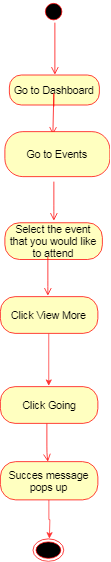

The diagram above was exported from draw.io. Its source (the exported page's mxGraphModel, read from the mxfile embedded in the PNG):
<mxGraphModel dx="1219" dy="756" grid="1" gridSize="10" guides="1" tooltips="1" connect="1" arrows="1" fold="1" page="1" pageScale="1" pageWidth="827" pageHeight="1169" math="0" shadow="0">
  <root>
    <mxCell id="0" />
    <mxCell id="1" parent="0" />
    <mxCell id="uIxv5woRTJ65IiSHn1ev-5" value="" style="ellipse;html=1;shape=startState;fillColor=#000000;strokeColor=#ff0000;fontSize=14;" vertex="1" parent="1">
      <mxGeometry x="423" y="225" width="30" height="30" as="geometry" />
    </mxCell>
    <mxCell id="uIxv5woRTJ65IiSHn1ev-6" value="" style="edgeStyle=orthogonalEdgeStyle;html=1;verticalAlign=bottom;endArrow=open;endSize=8;strokeColor=#ff0000;fontSize=14;entryX=0.5;entryY=0;entryDx=0;entryDy=0;" edge="1" parent="1" target="uIxv5woRTJ65IiSHn1ev-7">
      <mxGeometry relative="1" as="geometry">
        <mxPoint x="440" y="274.5" as="targetPoint" />
        <mxPoint x="439" y="255" as="sourcePoint" />
        <Array as="points">
          <mxPoint x="440" y="255" />
          <mxPoint x="439" y="255" />
        </Array>
      </mxGeometry>
    </mxCell>
    <mxCell id="uIxv5woRTJ65IiSHn1ev-7" value="Go to Dashboard" style="rounded=1;whiteSpace=wrap;html=1;arcSize=40;fontColor=#000000;fillColor=#ffffc0;strokeColor=#ff0000;fontSize=14;" vertex="1" parent="1">
      <mxGeometry x="379" y="324.5" width="120" height="40" as="geometry" />
    </mxCell>
    <mxCell id="uIxv5woRTJ65IiSHn1ev-8" value="" style="edgeStyle=orthogonalEdgeStyle;html=1;verticalAlign=bottom;endArrow=open;endSize=8;strokeColor=#ff0000;fontSize=14;" edge="1" parent="1">
      <mxGeometry relative="1" as="geometry">
        <mxPoint x="437.5" y="404.5" as="targetPoint" />
        <mxPoint x="438" y="366" as="sourcePoint" />
        <Array as="points">
          <mxPoint x="437.5" y="344.5" />
        </Array>
      </mxGeometry>
    </mxCell>
    <mxCell id="uIxv5woRTJ65IiSHn1ev-15" value="Go to Events" style="rounded=1;whiteSpace=wrap;html=1;arcSize=40;fontColor=#000000;fillColor=#ffffc0;strokeColor=#ff0000;fontSize=14;" vertex="1" parent="1">
      <mxGeometry x="373" y="400" width="140" height="60" as="geometry" />
    </mxCell>
    <mxCell id="uIxv5woRTJ65IiSHn1ev-27" value="" style="edgeStyle=orthogonalEdgeStyle;html=1;verticalAlign=bottom;endArrow=open;endSize=8;strokeColor=#ff0000;fontSize=14;exitX=0.5;exitY=1;exitDx=0;exitDy=0;" edge="1" parent="1">
      <mxGeometry relative="1" as="geometry">
        <mxPoint x="438" y="518" as="targetPoint" />
        <Array as="points">
          <mxPoint x="438" y="507.5" />
        </Array>
        <mxPoint x="438" y="467" as="sourcePoint" />
      </mxGeometry>
    </mxCell>
    <mxCell id="uIxv5woRTJ65IiSHn1ev-30" value="Click View More" style="rounded=1;whiteSpace=wrap;html=1;arcSize=40;fontColor=#000000;fillColor=#ffffc0;strokeColor=#ff0000;fontSize=14;" vertex="1" parent="1">
      <mxGeometry x="367" y="620" width="130" height="49" as="geometry" />
    </mxCell>
    <mxCell id="uIxv5woRTJ65IiSHn1ev-33" style="edgeStyle=orthogonalEdgeStyle;rounded=0;orthogonalLoop=1;jettySize=auto;html=1;strokeColor=#FF3333;fontSize=14;" edge="1" parent="1">
      <mxGeometry relative="1" as="geometry">
        <mxPoint x="431.5" y="739" as="targetPoint" />
        <mxPoint x="431.5" y="669" as="sourcePoint" />
      </mxGeometry>
    </mxCell>
    <mxCell id="uIxv5woRTJ65IiSHn1ev-44" value="Click Going" style="rounded=1;whiteSpace=wrap;html=1;arcSize=40;fontColor=#000000;fillColor=#ffffc0;strokeColor=#ff0000;fontSize=14;" vertex="1" parent="1">
      <mxGeometry x="367" y="740" width="130" height="49" as="geometry" />
    </mxCell>
    <mxCell id="uIxv5woRTJ65IiSHn1ev-57" value="" style="edgeStyle=orthogonalEdgeStyle;html=1;verticalAlign=bottom;endArrow=open;endSize=8;strokeColor=#ff0000;fontSize=14;exitX=0.5;exitY=1;exitDx=0;exitDy=0;" edge="1" parent="1">
      <mxGeometry relative="1" as="geometry">
        <mxPoint x="430" y="840" as="targetPoint" />
        <Array as="points">
          <mxPoint x="429" y="829" />
        </Array>
        <mxPoint x="429.33333333333326" y="788.6666666666667" as="sourcePoint" />
      </mxGeometry>
    </mxCell>
    <mxCell id="uIxv5woRTJ65IiSHn1ev-63" value="Select the event that you would like to attend" style="rounded=1;whiteSpace=wrap;html=1;arcSize=40;fontColor=#000000;fillColor=#ffffc0;strokeColor=#ff0000;fontSize=14;" vertex="1" parent="1">
      <mxGeometry x="373" y="521.5" width="130" height="49" as="geometry" />
    </mxCell>
    <mxCell id="uIxv5woRTJ65IiSHn1ev-106" style="edgeStyle=orthogonalEdgeStyle;rounded=0;orthogonalLoop=1;jettySize=auto;html=1;entryX=0.5;entryY=0;entryDx=0;entryDy=0;strokeColor=#FF3333;" edge="1" parent="1" source="uIxv5woRTJ65IiSHn1ev-104">
      <mxGeometry relative="1" as="geometry">
        <mxPoint x="432.33333333333326" y="942.6666666666667" as="targetPoint" />
      </mxGeometry>
    </mxCell>
    <mxCell id="uIxv5woRTJ65IiSHn1ev-104" value="Succes message pops up" style="rounded=1;whiteSpace=wrap;html=1;arcSize=40;fontColor=#000000;fillColor=#ffffc0;strokeColor=#ff0000;fontSize=14;" vertex="1" parent="1">
      <mxGeometry x="367" y="840" width="130" height="51" as="geometry" />
    </mxCell>
    <mxCell id="uIxv5woRTJ65IiSHn1ev-109" value="" style="ellipse;html=1;shape=endState;fillColor=#000000;strokeColor=#ff0000;fontSize=14;" vertex="1" parent="1">
      <mxGeometry x="410" y="943" width="41" height="30" as="geometry" />
    </mxCell>
    <mxCell id="uIxv5woRTJ65IiSHn1ev-161" value="" style="edgeStyle=orthogonalEdgeStyle;html=1;verticalAlign=bottom;endArrow=open;endSize=8;strokeColor=#ff0000;fontSize=14;exitX=0.5;exitY=1;exitDx=0;exitDy=0;" edge="1" parent="1">
      <mxGeometry relative="1" as="geometry">
        <mxPoint x="430.83333333333326" y="619.1666666666667" as="targetPoint" />
        <Array as="points">
          <mxPoint x="430.5" y="608" />
        </Array>
        <mxPoint x="430.83333333333326" y="567.1666666666667" as="sourcePoint" />
      </mxGeometry>
    </mxCell>
  </root>
</mxGraphModel>